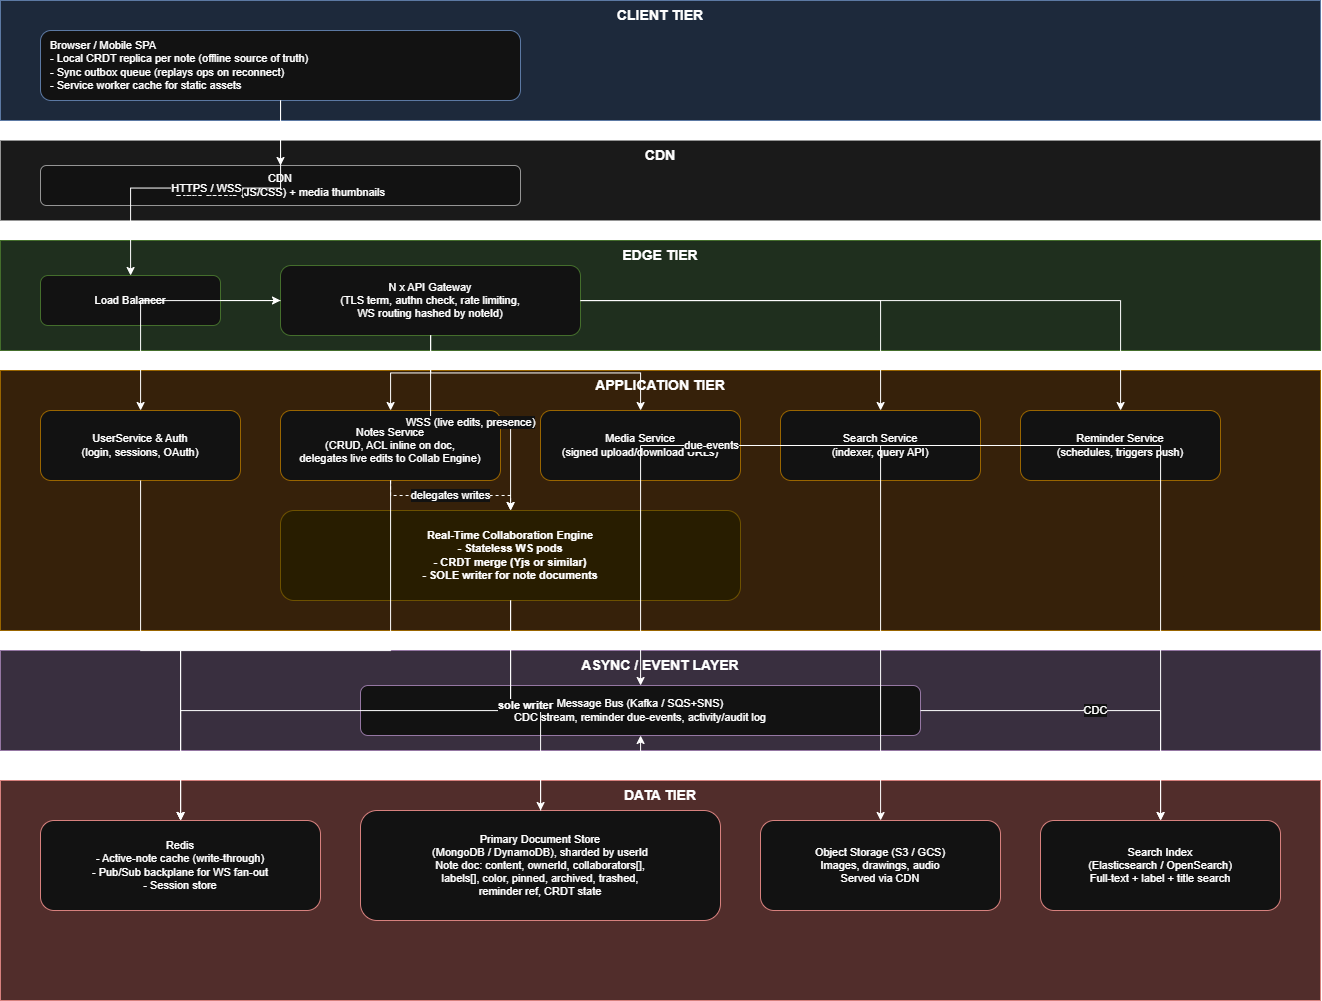

The diagram above was exported from draw.io. Its source (the exported page's mxGraphModel, read from the mxfile embedded in the PNG):
<mxGraphModel dx="1873" dy="1031" grid="1" gridSize="10" guides="1" tooltips="1" connect="1" arrows="1" fold="1" page="1" pageScale="1" pageWidth="1400" pageHeight="1900" math="0" shadow="0">
  <root>
    <mxCell id="0" />
    <mxCell id="1" parent="0" />
    <mxCell id="tier_client" parent="1" style="rounded=0;whiteSpace=wrap;html=1;fillColor=#dae8fc;strokeColor=#6c8ebf;verticalAlign=top;fontStyle=1;fontSize=14;" value="CLIENT TIER" vertex="1">
      <mxGeometry height="120" width="1320" x="40" y="40" as="geometry" />
    </mxCell>
    <mxCell id="client_spa" parent="1" style="rounded=1;whiteSpace=wrap;html=1;fillColor=#ffffff;strokeColor=#6c8ebf;align=left;spacingLeft=8;fontSize=11;" value="Browser / Mobile SPA&#10;- Local CRDT replica per note (offline source of truth)&#10;- Sync outbox queue (replays ops on reconnect)&#10;- Service worker cache for static assets" vertex="1">
      <mxGeometry height="70" width="480" x="80" y="70" as="geometry" />
    </mxCell>
    <mxCell id="tier_cdn" parent="1" style="rounded=0;whiteSpace=wrap;html=1;fillColor=#f5f5f5;strokeColor=#666666;verticalAlign=top;fontStyle=1;fontSize=14;" value="CDN" vertex="1">
      <mxGeometry height="80" width="1320" x="40" y="180" as="geometry" />
    </mxCell>
    <mxCell id="cdn_box" parent="1" style="rounded=1;whiteSpace=wrap;html=1;fillColor=#ffffff;strokeColor=#666666;fontSize=11;" value="CDN&#10;Static assets (JS/CSS) + media thumbnails" vertex="1">
      <mxGeometry height="40" width="480" x="80" y="205" as="geometry" />
    </mxCell>
    <mxCell id="tier_edge" parent="1" style="rounded=0;whiteSpace=wrap;html=1;fillColor=#d5e8d4;strokeColor=#82b366;verticalAlign=top;fontStyle=1;fontSize=14;" value="EDGE TIER" vertex="1">
      <mxGeometry height="110" width="1320" x="40" y="280" as="geometry" />
    </mxCell>
    <mxCell id="lb" parent="1" style="rounded=1;whiteSpace=wrap;html=1;fillColor=#ffffff;strokeColor=#82b366;fontSize=11;" value="Load Balancer" vertex="1">
      <mxGeometry height="50" width="180" x="80" y="315" as="geometry" />
    </mxCell>
    <mxCell id="gateway" parent="1" style="rounded=1;whiteSpace=wrap;html=1;fillColor=#ffffff;strokeColor=#82b366;fontSize=11;" value="N x API Gateway&#10;(TLS term, authn check, rate limiting,&#10;WS routing hashed by noteId)" vertex="1">
      <mxGeometry height="70" width="300" x="320" y="305" as="geometry" />
    </mxCell>
    <mxCell id="tier_app" parent="1" style="rounded=0;whiteSpace=wrap;html=1;fillColor=#ffe6cc;strokeColor=#d79b00;verticalAlign=top;fontStyle=1;fontSize=14;" value="APPLICATION TIER" vertex="1">
      <mxGeometry height="260" width="1320" x="40" y="410" as="geometry" />
    </mxCell>
    <mxCell id="svc_user" parent="1" style="rounded=1;whiteSpace=wrap;html=1;fillColor=#ffffff;strokeColor=#d79b00;fontSize=11;" value="UserService &amp; Auth&#10;(login, sessions, OAuth)" vertex="1">
      <mxGeometry height="70" width="200" x="80" y="450" as="geometry" />
    </mxCell>
    <mxCell id="svc_notes" parent="1" style="rounded=1;whiteSpace=wrap;html=1;fillColor=#ffffff;strokeColor=#d79b00;fontSize=11;" value="Notes Service&#10;(CRUD, ACL inline on doc,&#10;delegates live edits to Collab Engine)" vertex="1">
      <mxGeometry height="70" width="220" x="320" y="450" as="geometry" />
    </mxCell>
    <mxCell id="svc_media" parent="1" style="rounded=1;whiteSpace=wrap;html=1;fillColor=#ffffff;strokeColor=#d79b00;fontSize=11;" value="Media Service&#10;(signed upload/download URLs)" vertex="1">
      <mxGeometry height="70" width="200" x="580" y="450" as="geometry" />
    </mxCell>
    <mxCell id="svc_search" parent="1" style="rounded=1;whiteSpace=wrap;html=1;fillColor=#ffffff;strokeColor=#d79b00;fontSize=11;" value="Search Service&#10;(indexer, query API)" vertex="1">
      <mxGeometry height="70" width="200" x="820" y="450" as="geometry" />
    </mxCell>
    <mxCell id="svc_reminder" parent="1" style="rounded=1;whiteSpace=wrap;html=1;fillColor=#ffffff;strokeColor=#d79b00;fontSize=11;" value="Reminder Service&#10;(schedules, triggers push)" vertex="1">
      <mxGeometry height="70" width="200" x="1060" y="450" as="geometry" />
    </mxCell>
    <mxCell id="svc_collab" parent="1" style="rounded=1;whiteSpace=wrap;html=1;fillColor=#fff2cc;strokeColor=#d6b656;fontSize=11;fontStyle=1;" value="Real-Time Collaboration Engine&#10;- Stateless WS pods&#10;- CRDT merge (Yjs or similar)&#10;- SOLE writer for note documents" vertex="1">
      <mxGeometry height="90" width="460" x="320" y="550" as="geometry" />
    </mxCell>
    <mxCell id="tier_async" parent="1" style="rounded=0;whiteSpace=wrap;html=1;fillColor=#e1d5e7;strokeColor=#9673a6;verticalAlign=top;fontStyle=1;fontSize=14;" value="ASYNC / EVENT LAYER" vertex="1">
      <mxGeometry height="100" width="1320" x="40" y="690" as="geometry" />
    </mxCell>
    <mxCell id="bus" parent="1" style="rounded=1;whiteSpace=wrap;html=1;fillColor=#ffffff;strokeColor=#9673a6;fontSize=11;" value="Message Bus (Kafka / SQS+SNS)&#10;CDC stream, reminder due-events, activity/audit log" vertex="1">
      <mxGeometry height="50" width="560" x="400" y="725" as="geometry" />
    </mxCell>
    <mxCell id="tier_data" parent="1" style="rounded=0;whiteSpace=wrap;html=1;fillColor=#f8cecc;strokeColor=#b85450;verticalAlign=top;fontStyle=1;fontSize=14;" value="DATA TIER" vertex="1">
      <mxGeometry height="220" width="1320" x="40" y="820" as="geometry" />
    </mxCell>
    <mxCell id="data_redis" parent="1" style="rounded=1;whiteSpace=wrap;html=1;fillColor=#ffffff;strokeColor=#b85450;fontSize=11;" value="Redis&#10;- Active-note cache (write-through)&#10;- Pub/Sub backplane for WS fan-out&#10;- Session store" vertex="1">
      <mxGeometry height="90" width="280" x="80" y="860" as="geometry" />
    </mxCell>
    <mxCell id="data_primary" parent="1" style="rounded=1;whiteSpace=wrap;html=1;fillColor=#ffffff;strokeColor=#b85450;fontSize=11;" value="Primary Document Store&#10;(MongoDB / DynamoDB), sharded by userId&#10;Note doc: content, ownerId, collaborators[],&#10;labels[], color, pinned, archived, trashed,&#10;reminder ref, CRDT state" vertex="1">
      <mxGeometry height="110" width="360" x="400" y="850" as="geometry" />
    </mxCell>
    <mxCell id="data_object" parent="1" style="rounded=1;whiteSpace=wrap;html=1;fillColor=#ffffff;strokeColor=#b85450;fontSize=11;" value="Object Storage (S3 / GCS)&#10;Images, drawings, audio&#10;Served via CDN" vertex="1">
      <mxGeometry height="90" width="240" x="800" y="860" as="geometry" />
    </mxCell>
    <mxCell id="data_search" parent="1" style="rounded=1;whiteSpace=wrap;html=1;fillColor=#ffffff;strokeColor=#b85450;fontSize=11;" value="Search Index&#10;(Elasticsearch / OpenSearch)&#10;Full-text + label + title search" vertex="1">
      <mxGeometry height="90" width="240" x="1080" y="860" as="geometry" />
    </mxCell>
    <mxCell id="e1" edge="1" parent="1" source="client_spa" style="edgeStyle=orthogonalEdgeStyle;rounded=0;html=1;" target="cdn_box">
      <mxGeometry relative="1" as="geometry" />
    </mxCell>
    <mxCell id="e2" edge="1" parent="1" source="client_spa" style="edgeStyle=orthogonalEdgeStyle;rounded=0;html=1;" target="lb" value="HTTPS / WSS">
      <mxGeometry relative="1" as="geometry" />
    </mxCell>
    <mxCell id="e3" edge="1" parent="1" source="lb" style="edgeStyle=orthogonalEdgeStyle;rounded=0;html=1;" target="gateway">
      <mxGeometry relative="1" as="geometry" />
    </mxCell>
    <mxCell id="e4" edge="1" parent="1" source="gateway" style="edgeStyle=orthogonalEdgeStyle;rounded=0;html=1;" target="svc_user">
      <mxGeometry relative="1" as="geometry" />
    </mxCell>
    <mxCell id="e5" edge="1" parent="1" source="gateway" style="edgeStyle=orthogonalEdgeStyle;rounded=0;html=1;" target="svc_notes">
      <mxGeometry relative="1" as="geometry" />
    </mxCell>
    <mxCell id="e6" edge="1" parent="1" source="gateway" style="edgeStyle=orthogonalEdgeStyle;rounded=0;html=1;" target="svc_media">
      <mxGeometry relative="1" as="geometry" />
    </mxCell>
    <mxCell id="e7" edge="1" parent="1" source="gateway" style="edgeStyle=orthogonalEdgeStyle;rounded=0;html=1;" target="svc_search">
      <mxGeometry relative="1" as="geometry" />
    </mxCell>
    <mxCell id="e8" edge="1" parent="1" source="gateway" style="edgeStyle=orthogonalEdgeStyle;rounded=0;html=1;" target="svc_reminder">
      <mxGeometry relative="1" as="geometry" />
    </mxCell>
    <mxCell id="e9" edge="1" parent="1" source="gateway" style="edgeStyle=orthogonalEdgeStyle;rounded=0;html=1;" target="svc_collab" value="WSS (live edits, presence)">
      <mxGeometry relative="1" as="geometry" />
    </mxCell>
    <mxCell id="e10" edge="1" parent="1" source="svc_notes" style="edgeStyle=orthogonalEdgeStyle;rounded=0;html=1;dashed=1;" target="svc_collab" value="delegates writes">
      <mxGeometry relative="1" as="geometry" />
    </mxCell>
    <mxCell id="e11" edge="1" parent="1" source="svc_collab" style="edgeStyle=orthogonalEdgeStyle;rounded=0;html=1;" target="data_redis">
      <mxGeometry relative="1" as="geometry" />
    </mxCell>
    <mxCell id="e12" edge="1" parent="1" source="svc_collab" style="edgeStyle=orthogonalEdgeStyle;rounded=0;html=1;fontStyle=1;" target="data_primary" value="sole writer">
      <mxGeometry relative="1" as="geometry" />
    </mxCell>
    <mxCell id="e13" edge="1" parent="1" source="svc_media" style="edgeStyle=orthogonalEdgeStyle;rounded=0;html=1;" target="data_object">
      <mxGeometry relative="1" as="geometry" />
    </mxCell>
    <mxCell id="e14" edge="1" parent="1" source="svc_notes" style="edgeStyle=orthogonalEdgeStyle;rounded=0;html=1;" target="data_redis">
      <mxGeometry relative="1" as="geometry" />
    </mxCell>
    <mxCell id="e15" edge="1" parent="1" source="data_primary" style="edgeStyle=orthogonalEdgeStyle;rounded=0;html=1;" target="bus">
      <mxGeometry relative="1" as="geometry" />
    </mxCell>
    <mxCell id="e16" edge="1" parent="1" source="bus" style="edgeStyle=orthogonalEdgeStyle;rounded=0;html=1;" target="data_search" value="CDC">
      <mxGeometry relative="1" as="geometry" />
    </mxCell>
    <mxCell id="e17" edge="1" parent="1" source="svc_search" style="edgeStyle=orthogonalEdgeStyle;rounded=0;html=1;" target="data_search">
      <mxGeometry relative="1" as="geometry" />
    </mxCell>
    <mxCell id="e18" edge="1" parent="1" source="svc_reminder" style="edgeStyle=orthogonalEdgeStyle;rounded=0;html=1;" target="bus" value="due-events">
      <mxGeometry relative="1" as="geometry" />
    </mxCell>
    <mxCell id="e19" edge="1" parent="1" source="svc_user" style="edgeStyle=orthogonalEdgeStyle;rounded=0;html=1;" target="data_redis">
      <mxGeometry relative="1" as="geometry" />
    </mxCell>
  </root>
</mxGraphModel>